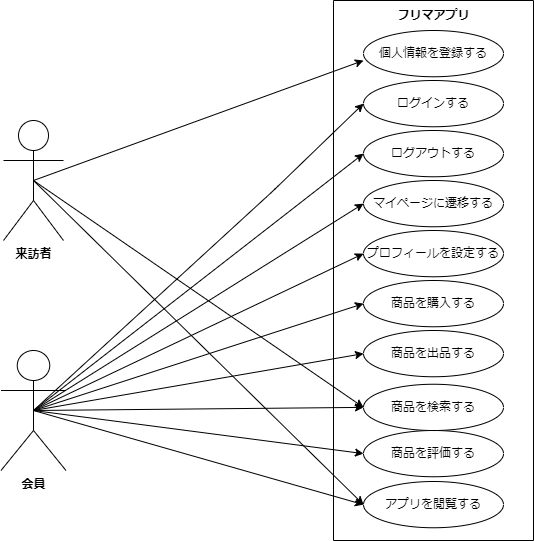

The diagram above was exported from draw.io. Its source (the exported page's mxGraphModel, read from the mxfile embedded in the PNG):
<mxGraphModel dx="880" dy="563" grid="1" gridSize="10" guides="1" tooltips="1" connect="1" arrows="1" fold="1" page="1" pageScale="1" pageWidth="827" pageHeight="1169" math="0" shadow="0">
  <root>
    <mxCell id="0" />
    <mxCell id="1" parent="0" />
    <mxCell id="60" style="edgeStyle=none;html=1;exitX=0.5;exitY=0.5;exitDx=0;exitDy=0;exitPerimeter=0;entryX=0;entryY=0.649;entryDx=0;entryDy=0;entryPerimeter=0;fontFamily=Helvetica;fontSize=12;fontColor=default;startSize=0;" edge="1" parent="1" source="2" target="27">
      <mxGeometry relative="1" as="geometry" />
    </mxCell>
    <mxCell id="61" style="edgeStyle=none;html=1;exitX=0.5;exitY=0.5;exitDx=0;exitDy=0;exitPerimeter=0;entryX=0;entryY=0.5;entryDx=0;entryDy=0;fontFamily=Helvetica;fontSize=12;fontColor=default;startSize=0;" edge="1" parent="1" source="2" target="35">
      <mxGeometry relative="1" as="geometry" />
    </mxCell>
    <mxCell id="62" style="edgeStyle=none;html=1;exitX=0.5;exitY=0.5;exitDx=0;exitDy=0;exitPerimeter=0;entryX=0;entryY=0.5;entryDx=0;entryDy=0;fontFamily=Helvetica;fontSize=12;fontColor=default;startSize=0;" edge="1" parent="1" source="2" target="59">
      <mxGeometry relative="1" as="geometry" />
    </mxCell>
    <mxCell id="2" value="&lt;b&gt;来訪者&lt;/b&gt;" style="shape=umlActor;verticalLabelPosition=bottom;verticalAlign=top;html=1;outlineConnect=0;" vertex="1" parent="1">
      <mxGeometry x="70" y="200" width="60" height="120" as="geometry" />
    </mxCell>
    <mxCell id="6" value="" style="swimlane;startSize=0;" vertex="1" parent="1">
      <mxGeometry x="400" y="80" width="200" height="540" as="geometry">
        <mxRectangle x="180" y="190" width="50" height="40" as="alternateBounds" />
      </mxGeometry>
    </mxCell>
    <mxCell id="8" value="&lt;b&gt;フリマアプリ&lt;/b&gt;" style="text;html=1;align=center;verticalAlign=middle;resizable=0;points=[];autosize=1;strokeColor=none;fillColor=none;" vertex="1" parent="6">
      <mxGeometry x="50" width="100" height="30" as="geometry" />
    </mxCell>
    <mxCell id="27" value="&lt;p style=&quot;line-height: 120%;&quot;&gt;個人情報を登録する&lt;/p&gt;" style="ellipse;whiteSpace=wrap;html=1;" vertex="1" parent="6">
      <mxGeometry x="30" y="30" width="140" height="46.25" as="geometry" />
    </mxCell>
    <mxCell id="28" value="&lt;p style=&quot;line-height: 120%;&quot;&gt;ログインする&lt;/p&gt;" style="ellipse;whiteSpace=wrap;html=1;" vertex="1" parent="6">
      <mxGeometry x="30" y="80" width="140" height="46.25" as="geometry" />
    </mxCell>
    <mxCell id="29" value="&lt;p style=&quot;line-height: 120%;&quot;&gt;ログアウトする&lt;/p&gt;" style="ellipse;whiteSpace=wrap;html=1;" vertex="1" parent="6">
      <mxGeometry x="30" y="130" width="140" height="46.25" as="geometry" />
    </mxCell>
    <mxCell id="30" value="&lt;p style=&quot;line-height: 120%;&quot;&gt;マイページに遷移する&lt;/p&gt;" style="ellipse;whiteSpace=wrap;html=1;" vertex="1" parent="6">
      <mxGeometry x="30" y="180" width="140" height="46.25" as="geometry" />
    </mxCell>
    <mxCell id="31" value="&lt;p style=&quot;line-height: 120%;&quot;&gt;プロフィールを設定する&lt;/p&gt;" style="ellipse;whiteSpace=wrap;html=1;" vertex="1" parent="6">
      <mxGeometry x="30" y="230" width="140" height="46.25" as="geometry" />
    </mxCell>
    <mxCell id="32" value="&lt;p style=&quot;line-height: 120%;&quot;&gt;商品を購入する&lt;/p&gt;" style="ellipse;whiteSpace=wrap;html=1;" vertex="1" parent="6">
      <mxGeometry x="30" y="280" width="140" height="46.25" as="geometry" />
    </mxCell>
    <mxCell id="33" value="&lt;p style=&quot;line-height: 120%;&quot;&gt;商品を出品する&lt;/p&gt;" style="ellipse;whiteSpace=wrap;html=1;" vertex="1" parent="6">
      <mxGeometry x="30" y="330" width="140" height="46.25" as="geometry" />
    </mxCell>
    <mxCell id="26" value="&lt;p style=&quot;line-height: 120%;&quot;&gt;商品を評価する&lt;/p&gt;" style="ellipse;whiteSpace=wrap;html=1;" vertex="1" parent="6">
      <mxGeometry x="30" y="430" width="140" height="46.25" as="geometry" />
    </mxCell>
    <mxCell id="35" value="&lt;p style=&quot;line-height: 120%;&quot;&gt;商品を検索する&lt;/p&gt;" style="ellipse;whiteSpace=wrap;html=1;" vertex="1" parent="6">
      <mxGeometry x="30" y="383.75" width="140" height="46.25" as="geometry" />
    </mxCell>
    <mxCell id="59" value="&lt;p style=&quot;line-height: 120%;&quot;&gt;アプリを閲覧する&lt;/p&gt;" style="ellipse;whiteSpace=wrap;html=1;" vertex="1" parent="6">
      <mxGeometry x="30" y="481" width="140" height="46.25" as="geometry" />
    </mxCell>
    <mxCell id="63" style="edgeStyle=none;html=1;exitX=0.5;exitY=0.5;exitDx=0;exitDy=0;exitPerimeter=0;entryX=0;entryY=0.5;entryDx=0;entryDy=0;fontFamily=Helvetica;fontSize=12;fontColor=default;startSize=0;" edge="1" parent="1" source="46" target="28">
      <mxGeometry relative="1" as="geometry">
        <Array as="points">
          <mxPoint x="340" y="270" />
        </Array>
      </mxGeometry>
    </mxCell>
    <mxCell id="64" style="edgeStyle=none;html=1;exitX=0.5;exitY=0.5;exitDx=0;exitDy=0;exitPerimeter=0;entryX=0;entryY=0.5;entryDx=0;entryDy=0;fontFamily=Helvetica;fontSize=12;fontColor=default;startSize=0;" edge="1" parent="1" source="46" target="29">
      <mxGeometry relative="1" as="geometry" />
    </mxCell>
    <mxCell id="65" style="edgeStyle=none;html=1;exitX=0.5;exitY=0.5;exitDx=0;exitDy=0;exitPerimeter=0;entryX=0;entryY=0.5;entryDx=0;entryDy=0;fontFamily=Helvetica;fontSize=12;fontColor=default;startSize=0;" edge="1" parent="1" source="46" target="30">
      <mxGeometry relative="1" as="geometry" />
    </mxCell>
    <mxCell id="66" style="edgeStyle=none;html=1;exitX=0.5;exitY=0.5;exitDx=0;exitDy=0;exitPerimeter=0;entryX=0;entryY=0.5;entryDx=0;entryDy=0;fontFamily=Helvetica;fontSize=12;fontColor=default;startSize=0;" edge="1" parent="1" source="46" target="31">
      <mxGeometry relative="1" as="geometry" />
    </mxCell>
    <mxCell id="67" style="edgeStyle=none;html=1;exitX=0.5;exitY=0.5;exitDx=0;exitDy=0;exitPerimeter=0;entryX=0;entryY=0.5;entryDx=0;entryDy=0;fontFamily=Helvetica;fontSize=12;fontColor=default;startSize=0;" edge="1" parent="1" source="46" target="32">
      <mxGeometry relative="1" as="geometry" />
    </mxCell>
    <mxCell id="68" style="edgeStyle=none;html=1;exitX=0.5;exitY=0.5;exitDx=0;exitDy=0;exitPerimeter=0;entryX=0;entryY=0.5;entryDx=0;entryDy=0;fontFamily=Helvetica;fontSize=12;fontColor=default;startSize=0;" edge="1" parent="1" source="46" target="33">
      <mxGeometry relative="1" as="geometry" />
    </mxCell>
    <mxCell id="69" style="edgeStyle=none;html=1;exitX=0.5;exitY=0.5;exitDx=0;exitDy=0;exitPerimeter=0;entryX=0;entryY=0.5;entryDx=0;entryDy=0;fontFamily=Helvetica;fontSize=12;fontColor=default;startSize=0;" edge="1" parent="1" source="46" target="35">
      <mxGeometry relative="1" as="geometry" />
    </mxCell>
    <mxCell id="70" style="edgeStyle=none;html=1;exitX=0.5;exitY=0.5;exitDx=0;exitDy=0;exitPerimeter=0;entryX=0;entryY=0.5;entryDx=0;entryDy=0;fontFamily=Helvetica;fontSize=12;fontColor=default;startSize=0;" edge="1" parent="1" source="46" target="26">
      <mxGeometry relative="1" as="geometry" />
    </mxCell>
    <mxCell id="71" style="edgeStyle=none;html=1;exitX=0.5;exitY=0.5;exitDx=0;exitDy=0;exitPerimeter=0;entryX=0;entryY=0.5;entryDx=0;entryDy=0;fontFamily=Helvetica;fontSize=12;fontColor=default;startSize=0;" edge="1" parent="1" source="46" target="59">
      <mxGeometry relative="1" as="geometry" />
    </mxCell>
    <mxCell id="46" value="&lt;b&gt;会員&lt;/b&gt;" style="shape=umlActor;verticalLabelPosition=bottom;verticalAlign=top;html=1;outlineConnect=0;strokeColor=default;fontFamily=Helvetica;fontSize=12;fontColor=default;fillColor=default;" vertex="1" parent="1">
      <mxGeometry x="67.5" y="430" width="65" height="120" as="geometry" />
    </mxCell>
  </root>
</mxGraphModel>